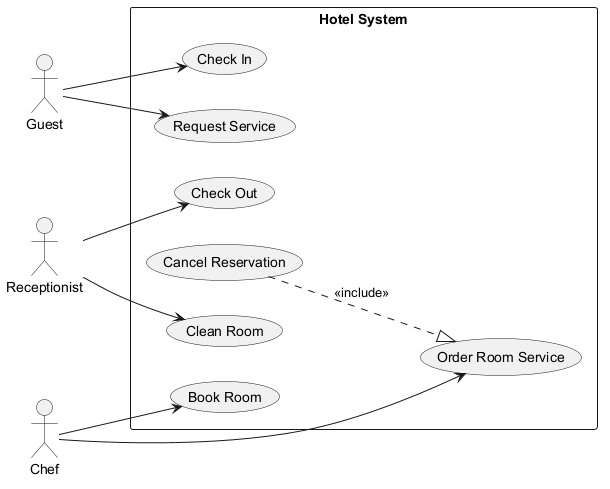

The diagram above was rendered by PlantUML. Its source (embedded in the PNG):
@startuml
skinparam backgroundColor #FFFFFF
skinparam classBackgroundColor #F3E5F5
skinparam classBorderColor #6A1B9A
left to right direction
actor "Guest" as Guest
actor "Receptionist" as Receptionist
actor "Chef" as Chef
rectangle "Hotel System" {
  usecase "Order Room Service" as UC_OrderRoomService
  usecase "Check In" as UC_CheckIn
  usecase "Request Service" as UC_RequestService
  usecase "Clean Room" as UC_CleanRoom
  usecase "Cancel Reservation" as UC_CancelReservation
  usecase "Check Out" as UC_CheckOut
  usecase "Book Room" as UC_BookRoom
}
Guest --> UC_RequestService
Guest --> UC_CheckIn
Receptionist --> UC_CheckOut
Receptionist --> UC_CleanRoom
Chef --> UC_BookRoom
Chef --> UC_OrderRoomService
UC_CancelReservation ..|> UC_OrderRoomService : <<include>>
@enduml